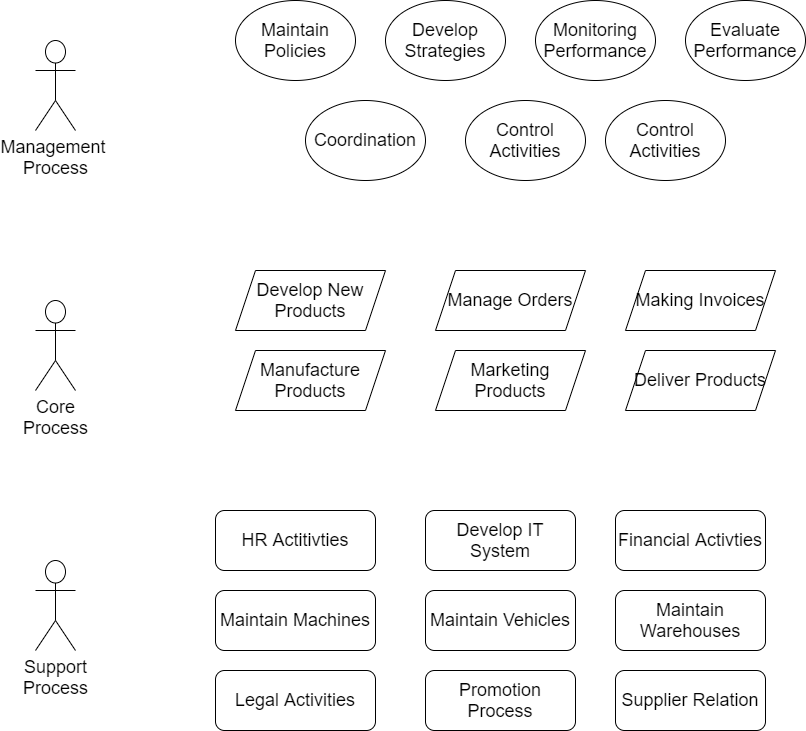

The diagram above was exported from draw.io. Its source (the exported page's mxGraphModel, read from the mxfile embedded in the PNG):
<mxGraphModel dx="1102" dy="865" grid="1" gridSize="10" guides="1" tooltips="1" connect="1" arrows="1" fold="1" page="1" pageScale="1" pageWidth="850" pageHeight="1100" math="0" shadow="0">
  <root>
    <mxCell id="0" />
    <mxCell id="1" parent="0" />
    <mxCell id="dggeaERJuEHqUW4gtS9X-1" value="&lt;font style=&quot;font-size: 18px&quot;&gt;Maintain Policies&lt;/font&gt;" style="ellipse;whiteSpace=wrap;html=1;" vertex="1" parent="1">
      <mxGeometry x="260" y="70" width="120" height="80" as="geometry" />
    </mxCell>
    <mxCell id="dggeaERJuEHqUW4gtS9X-2" value="&lt;font style=&quot;font-size: 18px&quot;&gt;Develop Strategies&lt;/font&gt;" style="ellipse;whiteSpace=wrap;html=1;" vertex="1" parent="1">
      <mxGeometry x="410" y="70" width="120" height="80" as="geometry" />
    </mxCell>
    <mxCell id="dggeaERJuEHqUW4gtS9X-3" value="&lt;span style=&quot;font-size: 18px&quot;&gt;Monitoring Performance&lt;/span&gt;" style="ellipse;whiteSpace=wrap;html=1;" vertex="1" parent="1">
      <mxGeometry x="560" y="70" width="120" height="80" as="geometry" />
    </mxCell>
    <mxCell id="dggeaERJuEHqUW4gtS9X-4" value="&lt;font style=&quot;font-size: 18px&quot;&gt;Coordination&lt;/font&gt;" style="ellipse;whiteSpace=wrap;html=1;" vertex="1" parent="1">
      <mxGeometry x="330" y="170" width="120" height="80" as="geometry" />
    </mxCell>
    <mxCell id="dggeaERJuEHqUW4gtS9X-5" value="&lt;font style=&quot;font-size: 18px&quot;&gt;Evaluate Performance&lt;/font&gt;" style="ellipse;whiteSpace=wrap;html=1;" vertex="1" parent="1">
      <mxGeometry x="710" y="70" width="120" height="80" as="geometry" />
    </mxCell>
    <mxCell id="dggeaERJuEHqUW4gtS9X-6" value="&lt;font style=&quot;font-size: 18px&quot;&gt;Control Activities&lt;/font&gt;" style="ellipse;whiteSpace=wrap;html=1;" vertex="1" parent="1">
      <mxGeometry x="490" y="170" width="120" height="80" as="geometry" />
    </mxCell>
    <mxCell id="dggeaERJuEHqUW4gtS9X-7" value="&lt;font style=&quot;font-size: 18px&quot;&gt;Control Activities&lt;/font&gt;" style="ellipse;whiteSpace=wrap;html=1;" vertex="1" parent="1">
      <mxGeometry x="630" y="170" width="120" height="80" as="geometry" />
    </mxCell>
    <mxCell id="dggeaERJuEHqUW4gtS9X-8" value="Develop New Products" style="shape=parallelogram;perimeter=parallelogramPerimeter;whiteSpace=wrap;html=1;fixedSize=1;fontSize=18;" vertex="1" parent="1">
      <mxGeometry x="260" y="340" width="150" height="60" as="geometry" />
    </mxCell>
    <mxCell id="dggeaERJuEHqUW4gtS9X-9" value="Manage Orders" style="shape=parallelogram;perimeter=parallelogramPerimeter;whiteSpace=wrap;html=1;fixedSize=1;fontSize=18;" vertex="1" parent="1">
      <mxGeometry x="460" y="340" width="150" height="60" as="geometry" />
    </mxCell>
    <mxCell id="dggeaERJuEHqUW4gtS9X-10" value="Making Invoices" style="shape=parallelogram;perimeter=parallelogramPerimeter;whiteSpace=wrap;html=1;fixedSize=1;fontSize=18;" vertex="1" parent="1">
      <mxGeometry x="650" y="340" width="150" height="60" as="geometry" />
    </mxCell>
    <mxCell id="dggeaERJuEHqUW4gtS9X-13" value="Manufacture Products" style="shape=parallelogram;perimeter=parallelogramPerimeter;whiteSpace=wrap;html=1;fixedSize=1;fontSize=18;" vertex="1" parent="1">
      <mxGeometry x="260" y="420" width="150" height="60" as="geometry" />
    </mxCell>
    <mxCell id="dggeaERJuEHqUW4gtS9X-14" value="Marketing Products" style="shape=parallelogram;perimeter=parallelogramPerimeter;whiteSpace=wrap;html=1;fixedSize=1;fontSize=18;" vertex="1" parent="1">
      <mxGeometry x="460" y="420" width="150" height="60" as="geometry" />
    </mxCell>
    <mxCell id="dggeaERJuEHqUW4gtS9X-15" value="Deliver Products" style="shape=parallelogram;perimeter=parallelogramPerimeter;whiteSpace=wrap;html=1;fixedSize=1;fontSize=18;" vertex="1" parent="1">
      <mxGeometry x="650" y="420" width="150" height="60" as="geometry" />
    </mxCell>
    <mxCell id="dggeaERJuEHqUW4gtS9X-16" value="HR Actitivties" style="rounded=1;whiteSpace=wrap;html=1;fontSize=18;" vertex="1" parent="1">
      <mxGeometry x="240" y="580" width="160" height="60" as="geometry" />
    </mxCell>
    <mxCell id="dggeaERJuEHqUW4gtS9X-17" value="Develop IT System" style="rounded=1;whiteSpace=wrap;html=1;fontSize=18;" vertex="1" parent="1">
      <mxGeometry x="450" y="580" width="150" height="60" as="geometry" />
    </mxCell>
    <mxCell id="dggeaERJuEHqUW4gtS9X-18" value="Financial Activties" style="rounded=1;whiteSpace=wrap;html=1;fontSize=18;" vertex="1" parent="1">
      <mxGeometry x="640" y="580" width="150" height="60" as="geometry" />
    </mxCell>
    <mxCell id="dggeaERJuEHqUW4gtS9X-19" value="Maintain Machines" style="rounded=1;whiteSpace=wrap;html=1;fontSize=18;" vertex="1" parent="1">
      <mxGeometry x="240" y="660" width="160" height="60" as="geometry" />
    </mxCell>
    <mxCell id="dggeaERJuEHqUW4gtS9X-20" value="Maintain Vehicles" style="rounded=1;whiteSpace=wrap;html=1;fontSize=18;" vertex="1" parent="1">
      <mxGeometry x="450" y="660" width="150" height="60" as="geometry" />
    </mxCell>
    <mxCell id="dggeaERJuEHqUW4gtS9X-21" value="Maintain Warehouses" style="rounded=1;whiteSpace=wrap;html=1;fontSize=18;" vertex="1" parent="1">
      <mxGeometry x="640" y="660" width="150" height="60" as="geometry" />
    </mxCell>
    <mxCell id="dggeaERJuEHqUW4gtS9X-24" value="Legal Activities" style="rounded=1;whiteSpace=wrap;html=1;fontSize=18;" vertex="1" parent="1">
      <mxGeometry x="240" y="740" width="160" height="60" as="geometry" />
    </mxCell>
    <mxCell id="dggeaERJuEHqUW4gtS9X-25" value="Promotion Process" style="rounded=1;whiteSpace=wrap;html=1;fontSize=18;" vertex="1" parent="1">
      <mxGeometry x="450" y="740" width="150" height="60" as="geometry" />
    </mxCell>
    <mxCell id="dggeaERJuEHqUW4gtS9X-26" value="Supplier Relation" style="rounded=1;whiteSpace=wrap;html=1;fontSize=18;" vertex="1" parent="1">
      <mxGeometry x="640" y="740" width="150" height="60" as="geometry" />
    </mxCell>
    <mxCell id="dggeaERJuEHqUW4gtS9X-27" value="Management &lt;br&gt;Process" style="shape=umlActor;verticalLabelPosition=bottom;verticalAlign=top;html=1;outlineConnect=0;fontSize=18;" vertex="1" parent="1">
      <mxGeometry x="60" y="110" width="40" height="90" as="geometry" />
    </mxCell>
    <mxCell id="dggeaERJuEHqUW4gtS9X-30" value="Core&lt;br&gt;Process" style="shape=umlActor;verticalLabelPosition=bottom;verticalAlign=top;html=1;outlineConnect=0;fontSize=18;" vertex="1" parent="1">
      <mxGeometry x="60" y="370" width="40" height="90" as="geometry" />
    </mxCell>
    <mxCell id="dggeaERJuEHqUW4gtS9X-31" value="Support&lt;br&gt;Process" style="shape=umlActor;verticalLabelPosition=bottom;verticalAlign=top;html=1;outlineConnect=0;fontSize=18;" vertex="1" parent="1">
      <mxGeometry x="60" y="630" width="40" height="90" as="geometry" />
    </mxCell>
  </root>
</mxGraphModel>